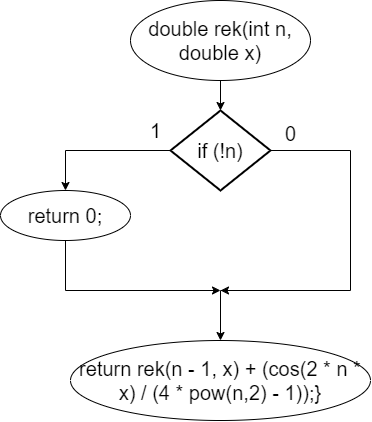

The diagram above was exported from draw.io. Its source (the exported page's mxGraphModel, read from the mxfile embedded in the PNG):
<mxGraphModel dx="795" dy="615" grid="1" gridSize="10" guides="1" tooltips="1" connect="1" arrows="1" fold="1" page="0" pageScale="1" pageWidth="827" pageHeight="1169" math="0" shadow="0">
  <root>
    <mxCell id="WIyWlLk6GJQsqaUBKTNV-0" />
    <mxCell id="WIyWlLk6GJQsqaUBKTNV-1" parent="WIyWlLk6GJQsqaUBKTNV-0" />
    <mxCell id="f4QOy-oMTD_Cf152gfef-48" value="" style="edgeStyle=orthogonalEdgeStyle;shape=connector;rounded=0;hachureGap=4;orthogonalLoop=1;jettySize=auto;html=1;labelBackgroundColor=default;strokeColor=default;align=center;verticalAlign=middle;fontFamily=Helvetica;fontSource=https%3A%2F%2Ffonts.googleapis.com%2Fcss%3Ffamily%3DArchitects%2BDaughter;fontSize=20;fontColor=default;endArrow=classic;" edge="1" parent="WIyWlLk6GJQsqaUBKTNV-1" source="f4QOy-oMTD_Cf152gfef-46" target="f4QOy-oMTD_Cf152gfef-47">
      <mxGeometry relative="1" as="geometry" />
    </mxCell>
    <mxCell id="f4QOy-oMTD_Cf152gfef-46" value="double rek(int n, double x)" style="ellipse;whiteSpace=wrap;html=1;hachureGap=4;strokeColor=default;align=center;verticalAlign=middle;fontFamily=Helvetica;fontSource=https%3A%2F%2Ffonts.googleapis.com%2Fcss%3Ffamily%3DArchitects%2BDaughter;fontSize=20;fontColor=default;fillColor=default;" vertex="1" parent="WIyWlLk6GJQsqaUBKTNV-1">
      <mxGeometry x="600" y="330" width="180" height="80" as="geometry" />
    </mxCell>
    <mxCell id="f4QOy-oMTD_Cf152gfef-54" style="edgeStyle=orthogonalEdgeStyle;shape=connector;rounded=0;hachureGap=4;orthogonalLoop=1;jettySize=auto;html=1;labelBackgroundColor=default;strokeColor=default;align=center;verticalAlign=middle;fontFamily=Helvetica;fontSource=https%3A%2F%2Ffonts.googleapis.com%2Fcss%3Ffamily%3DArchitects%2BDaughter;fontSize=20;fontColor=default;endArrow=classic;" edge="1" parent="WIyWlLk6GJQsqaUBKTNV-1" source="f4QOy-oMTD_Cf152gfef-47" target="f4QOy-oMTD_Cf152gfef-59">
      <mxGeometry relative="1" as="geometry">
        <mxPoint x="690" y="620" as="targetPoint" />
        <Array as="points">
          <mxPoint x="820" y="480" />
          <mxPoint x="820" y="620" />
        </Array>
      </mxGeometry>
    </mxCell>
    <mxCell id="f4QOy-oMTD_Cf152gfef-57" style="edgeStyle=orthogonalEdgeStyle;shape=connector;rounded=0;hachureGap=4;orthogonalLoop=1;jettySize=auto;html=1;entryX=0.5;entryY=0;entryDx=0;entryDy=0;labelBackgroundColor=default;strokeColor=default;align=center;verticalAlign=middle;fontFamily=Helvetica;fontSource=https%3A%2F%2Ffonts.googleapis.com%2Fcss%3Ffamily%3DArchitects%2BDaughter;fontSize=20;fontColor=default;endArrow=classic;" edge="1" parent="WIyWlLk6GJQsqaUBKTNV-1" source="f4QOy-oMTD_Cf152gfef-47" target="f4QOy-oMTD_Cf152gfef-50">
      <mxGeometry relative="1" as="geometry" />
    </mxCell>
    <mxCell id="f4QOy-oMTD_Cf152gfef-47" value="if (!n)" style="strokeWidth=2;html=1;shape=mxgraph.flowchart.decision;whiteSpace=wrap;hachureGap=4;strokeColor=default;align=center;verticalAlign=middle;fontFamily=Helvetica;fontSource=https%3A%2F%2Ffonts.googleapis.com%2Fcss%3Ffamily%3DArchitects%2BDaughter;fontSize=20;fontColor=default;fillColor=default;" vertex="1" parent="WIyWlLk6GJQsqaUBKTNV-1">
      <mxGeometry x="640" y="440" width="100" height="80" as="geometry" />
    </mxCell>
    <mxCell id="f4QOy-oMTD_Cf152gfef-58" style="edgeStyle=orthogonalEdgeStyle;shape=connector;rounded=0;hachureGap=4;orthogonalLoop=1;jettySize=auto;html=1;labelBackgroundColor=default;strokeColor=default;align=center;verticalAlign=middle;fontFamily=Helvetica;fontSource=https%3A%2F%2Ffonts.googleapis.com%2Fcss%3Ffamily%3DArchitects%2BDaughter;fontSize=20;fontColor=default;endArrow=classic;" edge="1" parent="WIyWlLk6GJQsqaUBKTNV-1" source="f4QOy-oMTD_Cf152gfef-50">
      <mxGeometry relative="1" as="geometry">
        <mxPoint x="690" y="620" as="targetPoint" />
        <Array as="points">
          <mxPoint x="535" y="620" />
        </Array>
      </mxGeometry>
    </mxCell>
    <mxCell id="f4QOy-oMTD_Cf152gfef-50" value="return 0;" style="ellipse;whiteSpace=wrap;html=1;hachureGap=4;strokeColor=default;align=center;verticalAlign=middle;fontFamily=Helvetica;fontSource=https%3A%2F%2Ffonts.googleapis.com%2Fcss%3Ffamily%3DArchitects%2BDaughter;fontSize=20;fontColor=default;fillColor=default;" vertex="1" parent="WIyWlLk6GJQsqaUBKTNV-1">
      <mxGeometry x="470" y="520" width="130" height="50" as="geometry" />
    </mxCell>
    <mxCell id="f4QOy-oMTD_Cf152gfef-52" value="1" style="text;html=1;align=center;verticalAlign=middle;resizable=0;points=[];autosize=1;strokeColor=none;fillColor=none;fontSize=20;fontFamily=Helvetica;fontColor=default;" vertex="1" parent="WIyWlLk6GJQsqaUBKTNV-1">
      <mxGeometry x="610" y="440" width="30" height="40" as="geometry" />
    </mxCell>
    <mxCell id="f4QOy-oMTD_Cf152gfef-55" value="0" style="text;html=1;align=center;verticalAlign=middle;resizable=0;points=[];autosize=1;strokeColor=none;fillColor=none;fontSize=20;fontFamily=Helvetica;fontColor=default;" vertex="1" parent="WIyWlLk6GJQsqaUBKTNV-1">
      <mxGeometry x="745" y="443" width="30" height="40" as="geometry" />
    </mxCell>
    <mxCell id="f4QOy-oMTD_Cf152gfef-59" value="return rek(n - 1, x) + (cos(2 * n * x) / (4 * pow(n,2) - 1));}" style="ellipse;whiteSpace=wrap;html=1;hachureGap=4;strokeColor=default;align=center;verticalAlign=middle;fontFamily=Helvetica;fontSource=https%3A%2F%2Ffonts.googleapis.com%2Fcss%3Ffamily%3DArchitects%2BDaughter;fontSize=20;fontColor=default;fillColor=default;" vertex="1" parent="WIyWlLk6GJQsqaUBKTNV-1">
      <mxGeometry x="540" y="670" width="300" height="80" as="geometry" />
    </mxCell>
    <mxCell id="f4QOy-oMTD_Cf152gfef-60" value="" style="endArrow=classic;html=1;rounded=0;labelBackgroundColor=default;hachureGap=4;strokeColor=default;align=center;verticalAlign=middle;fontFamily=Helvetica;fontSource=https%3A%2F%2Ffonts.googleapis.com%2Fcss%3Ffamily%3DArchitects%2BDaughter;fontSize=20;fontColor=default;shape=connector;edgeStyle=orthogonalEdgeStyle;" edge="1" parent="WIyWlLk6GJQsqaUBKTNV-1">
      <mxGeometry width="50" height="50" relative="1" as="geometry">
        <mxPoint x="760" y="620" as="sourcePoint" />
        <mxPoint x="690" y="620" as="targetPoint" />
      </mxGeometry>
    </mxCell>
  </root>
</mxGraphModel>